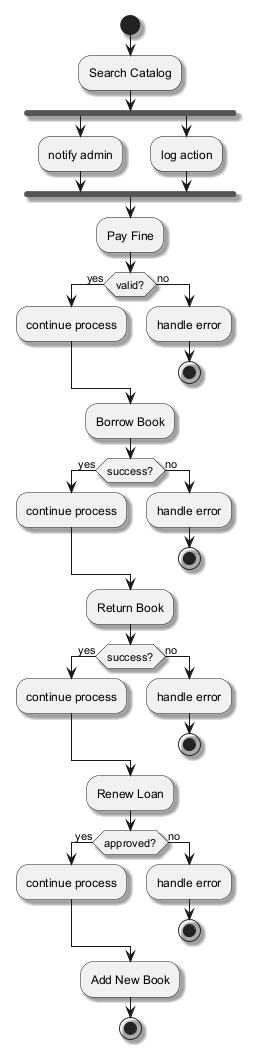

The diagram above was rendered by PlantUML. Its source (embedded in the PNG):
@startuml
skinparam shadowing true
start
:Search Catalog;
fork
:notify admin;
fork again
:log action;
end fork
:Pay Fine;
if (valid?) then (yes)
:continue process;
else (no)
:handle error;
stop
endif
:Borrow Book;
if (success?) then (yes)
:continue process;
else (no)
:handle error;
stop
endif
:Return Book;
if (success?) then (yes)
:continue process;
else (no)
:handle error;
stop
endif
:Renew Loan;
if (approved?) then (yes)
:continue process;
else (no)
:handle error;
stop
endif
:Add New Book;
stop
@enduml